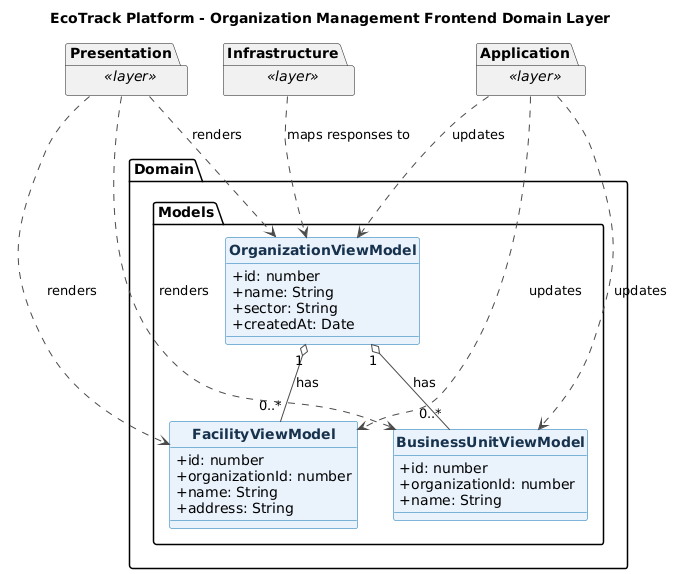

The diagram above was rendered by PlantUML. Its source (embedded in the PNG):
@startuml
title EcoTrack Platform - Organization Management Frontend Domain Layer
skinparam backgroundColor #FFFFFF
skinparam shadowing false
skinparam classAttributeIconSize 0
skinparam classFontStyle bold
skinparam class {
  BackgroundColor #EAF3FC
  BorderColor #0B6FB3
  ArrowColor #4A4A4A
  FontColor #17324D
}
hide circle

package "Domain" {
  package "Models" {
    class OrganizationViewModel {
      +id: number
      +name: String
      +sector: String
      +createdAt: Date
    }

    class FacilityViewModel {
      +id: number
      +organizationId: number
      +name: String
      +address: String
    }

    class BusinessUnitViewModel {
      +id: number
      +organizationId: number
      +name: String
    }
  }

  OrganizationViewModel "1" o-- "0..*" FacilityViewModel : has
  OrganizationViewModel "1" o-- "0..*" BusinessUnitViewModel : has
}

package "Presentation" as Frontend_orgmgmt_Presentation <<layer>> {
}
package "Application" as Frontend_orgmgmt_Application <<layer>> {
}
package "Infrastructure" as Frontend_orgmgmt_Infrastructure <<layer>> {
}

Frontend_orgmgmt_Presentation ..> OrganizationViewModel : renders
Frontend_orgmgmt_Presentation ..> FacilityViewModel : renders
Frontend_orgmgmt_Presentation ..> BusinessUnitViewModel : renders
Frontend_orgmgmt_Application ..> OrganizationViewModel : updates
Frontend_orgmgmt_Application ..> FacilityViewModel : updates
Frontend_orgmgmt_Application ..> BusinessUnitViewModel : updates
Frontend_orgmgmt_Infrastructure ..> OrganizationViewModel : maps responses to

@enduml